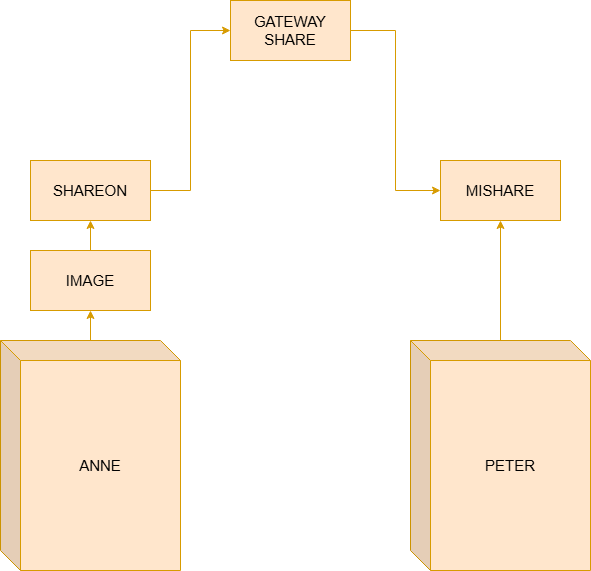

The diagram above was exported from draw.io. Its source (the exported page's mxGraphModel, read from the mxfile embedded in the PNG):
<mxGraphModel dx="1168" dy="1933" grid="1" gridSize="10" guides="1" tooltips="1" connect="1" arrows="1" fold="1" page="1" pageScale="1" pageWidth="827" pageHeight="1169" math="0" shadow="0">
  <root>
    <mxCell id="0" />
    <mxCell id="1" parent="0" />
    <mxCell id="r-z7kcUJocFV5AA1IlXG-13" edge="1" parent="1" source="r-z7kcUJocFV5AA1IlXG-21" style="edgeStyle=orthogonalEdgeStyle;rounded=0;orthogonalLoop=1;jettySize=auto;html=1;entryX=0.5;entryY=1;entryDx=0;entryDy=0;fillColor=#ffe6cc;strokeColor=#d79b00;" target="r-z7kcUJocFV5AA1IlXG-12">
      <mxGeometry relative="1" as="geometry" />
    </mxCell>
    <mxCell id="r-z7kcUJocFV5AA1IlXG-9" parent="1" style="shape=cube;whiteSpace=wrap;html=1;boundedLbl=1;backgroundOutline=1;darkOpacity=0.05;darkOpacity2=0.1;fontSize=15;fontStyle=0;fillColor=#ffe6cc;strokeColor=#d79b00;" value="&lt;div&gt;ANNE&lt;/div&gt;" vertex="1">
      <mxGeometry height="230" width="180" x="90" y="330" as="geometry" />
    </mxCell>
    <mxCell id="r-z7kcUJocFV5AA1IlXG-15" edge="1" parent="1" source="r-z7kcUJocFV5AA1IlXG-10" style="edgeStyle=orthogonalEdgeStyle;rounded=0;orthogonalLoop=1;jettySize=auto;html=1;entryX=0.5;entryY=1;entryDx=0;entryDy=0;fillColor=#ffe6cc;strokeColor=#d79b00;" target="r-z7kcUJocFV5AA1IlXG-14">
      <mxGeometry relative="1" as="geometry" />
    </mxCell>
    <mxCell id="r-z7kcUJocFV5AA1IlXG-10" parent="1" style="shape=cube;whiteSpace=wrap;html=1;boundedLbl=1;backgroundOutline=1;darkOpacity=0.05;darkOpacity2=0.1;fontSize=15;fontStyle=0;fillColor=#ffe6cc;strokeColor=#d79b00;" value="PETER" vertex="1">
      <mxGeometry height="230" width="180" x="500" y="330" as="geometry" />
    </mxCell>
    <mxCell id="r-z7kcUJocFV5AA1IlXG-19" edge="1" parent="1" source="r-z7kcUJocFV5AA1IlXG-12" style="edgeStyle=orthogonalEdgeStyle;rounded=0;orthogonalLoop=1;jettySize=auto;html=1;entryX=0;entryY=0.5;entryDx=0;entryDy=0;fillColor=#ffe6cc;strokeColor=#d79b00;" target="r-z7kcUJocFV5AA1IlXG-18">
      <mxGeometry relative="1" as="geometry" />
    </mxCell>
    <mxCell id="r-z7kcUJocFV5AA1IlXG-12" parent="1" style="rounded=0;whiteSpace=wrap;html=1;fontSize=15;fillColor=#ffe6cc;strokeColor=#d79b00;" value="SHAREON" vertex="1">
      <mxGeometry height="60" width="120" x="120" y="150" as="geometry" />
    </mxCell>
    <mxCell id="r-z7kcUJocFV5AA1IlXG-14" parent="1" style="rounded=0;whiteSpace=wrap;html=1;fontSize=15;fillColor=#ffe6cc;strokeColor=#d79b00;" value="MISHARE" vertex="1">
      <mxGeometry height="60" width="120" x="530" y="150" as="geometry" />
    </mxCell>
    <mxCell id="r-z7kcUJocFV5AA1IlXG-20" edge="1" parent="1" source="r-z7kcUJocFV5AA1IlXG-18" style="edgeStyle=orthogonalEdgeStyle;rounded=0;orthogonalLoop=1;jettySize=auto;html=1;entryX=0;entryY=0.5;entryDx=0;entryDy=0;fillColor=#ffe6cc;strokeColor=#d79b00;" target="r-z7kcUJocFV5AA1IlXG-14">
      <mxGeometry relative="1" as="geometry" />
    </mxCell>
    <mxCell id="r-z7kcUJocFV5AA1IlXG-18" parent="1" style="rounded=0;whiteSpace=wrap;html=1;fontSize=15;fillColor=#ffe6cc;strokeColor=#d79b00;" value="GATEWAY&lt;br&gt;SHARE" vertex="1">
      <mxGeometry height="60" width="120" x="320" y="-10" as="geometry" />
    </mxCell>
    <mxCell id="r-z7kcUJocFV5AA1IlXG-22" edge="1" parent="1" source="r-z7kcUJocFV5AA1IlXG-9" style="edgeStyle=orthogonalEdgeStyle;rounded=0;orthogonalLoop=1;jettySize=auto;html=1;entryX=0.5;entryY=1;entryDx=0;entryDy=0;fillColor=#ffe6cc;strokeColor=#d79b00;" target="r-z7kcUJocFV5AA1IlXG-21" value="">
      <mxGeometry relative="1" as="geometry">
        <mxPoint x="180" y="330" as="sourcePoint" />
        <mxPoint x="180" y="210" as="targetPoint" />
      </mxGeometry>
    </mxCell>
    <mxCell id="r-z7kcUJocFV5AA1IlXG-21" parent="1" style="rounded=0;whiteSpace=wrap;html=1;fontSize=15;fillColor=#ffe6cc;strokeColor=#d79b00;" value="IMAGE" vertex="1">
      <mxGeometry height="60" width="120" x="120" y="240" as="geometry" />
    </mxCell>
  </root>
</mxGraphModel>